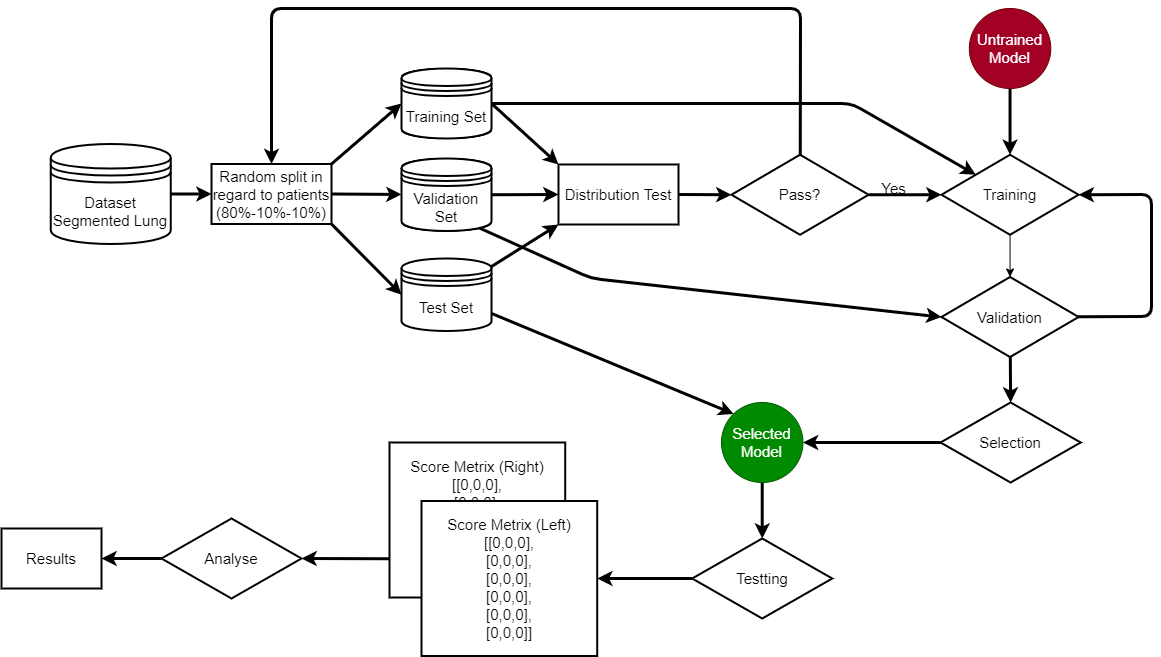

The diagram above was exported from draw.io. Its source (the exported page's mxGraphModel, read from the mxfile embedded in the PNG):
<mxGraphModel dx="2153" dy="500" grid="1" gridSize="10" guides="1" tooltips="1" connect="1" arrows="1" fold="1" page="1" pageScale="1" pageWidth="827" pageHeight="1169" math="0" shadow="0">
  <root>
    <mxCell id="0" />
    <mxCell id="1" parent="0" />
    <mxCell id="189" style="edgeStyle=none;html=1;exitX=0;exitY=0.75;exitDx=0;exitDy=0;entryX=1;entryY=0.5;entryDx=0;entryDy=0;fontSize=15;strokeWidth=3;fontStyle=0" parent="1" source="85" target="188" edge="1">
      <mxGeometry relative="1" as="geometry" />
    </mxCell>
    <mxCell id="85" value="&lt;font style=&quot;font-size: 15px;&quot;&gt;&lt;span style=&quot;font-size: 15px;&quot;&gt;Score Metrix (Right)&lt;br style=&quot;font-size: 15px;&quot;&gt;[[0,0,0],&lt;br style=&quot;font-size: 15px;&quot;&gt;[0,0,0],&lt;br style=&quot;font-size: 15px;&quot;&gt;[0,0,0],&lt;br style=&quot;font-size: 15px;&quot;&gt;[0,0,0],&lt;br style=&quot;font-size: 15px;&quot;&gt;[0,0,0],&lt;br style=&quot;font-size: 15px;&quot;&gt;[0,0,0]]&lt;/span&gt;&lt;/font&gt;" style="rounded=0;whiteSpace=wrap;html=1;fontSize=15;fontStyle=0" parent="1" vertex="1">
      <mxGeometry x="-52" y="584" width="175.71" height="155" as="geometry" />
    </mxCell>
    <mxCell id="134" value="&lt;font style=&quot;font-size: 15px;&quot;&gt;&lt;span style=&quot;font-size: 15px;&quot;&gt;Score Metrix (Left)&lt;br style=&quot;font-size: 15px;&quot;&gt;[[0,0,0],&lt;br style=&quot;font-size: 15px;&quot;&gt;[0,0,0],&lt;br style=&quot;font-size: 15px;&quot;&gt;[0,0,0],&lt;br style=&quot;font-size: 15px;&quot;&gt;[0,0,0],&lt;br style=&quot;font-size: 15px;&quot;&gt;[0,0,0],&lt;br style=&quot;font-size: 15px;&quot;&gt;[0,0,0]]&lt;/span&gt;&lt;/font&gt;" style="rounded=0;whiteSpace=wrap;html=1;fontSize=15;fontStyle=0" parent="1" vertex="1">
      <mxGeometry x="-20" y="642.5" width="175.71" height="155" as="geometry" />
    </mxCell>
    <mxCell id="138" value="&lt;font style=&quot;font-size: 15px;&quot;&gt;Results&lt;/font&gt;" style="rounded=0;whiteSpace=wrap;html=1;fontSize=15;strokeWidth=2;fontStyle=0" parent="1" vertex="1">
      <mxGeometry x="-440" y="670" width="100" height="60" as="geometry" />
    </mxCell>
    <mxCell id="144" style="edgeStyle=none;html=1;fontSize=15;exitX=0;exitY=0.5;exitDx=0;exitDy=0;strokeWidth=3;fontStyle=0" parent="1" source="188" target="138" edge="1">
      <mxGeometry relative="1" as="geometry">
        <mxPoint x="-294" y="700" as="sourcePoint" />
      </mxGeometry>
    </mxCell>
    <mxCell id="157" style="edgeStyle=none;html=1;entryX=0;entryY=0.5;entryDx=0;entryDy=0;fontSize=15;strokeWidth=3;fontStyle=0" parent="1" source="208" target="156" edge="1">
      <mxGeometry relative="1" as="geometry">
        <mxPoint x="-280" y="335" as="sourcePoint" />
      </mxGeometry>
    </mxCell>
    <mxCell id="161" style="edgeStyle=none;html=1;exitX=1;exitY=0.5;exitDx=0;exitDy=0;entryX=0;entryY=0;entryDx=0;entryDy=0;fontSize=15;strokeWidth=3;fontStyle=0" parent="1" source="148" target="155" edge="1">
      <mxGeometry relative="1" as="geometry" />
    </mxCell>
    <mxCell id="174" style="edgeStyle=none;html=1;entryX=0;entryY=0;entryDx=0;entryDy=0;fontSize=15;strokeWidth=3;fontStyle=0" parent="1" source="148" target="170" edge="1">
      <mxGeometry relative="1" as="geometry">
        <Array as="points">
          <mxPoint x="410" y="245" />
        </Array>
      </mxGeometry>
    </mxCell>
    <mxCell id="148" value="Train Set" style="shape=datastore;whiteSpace=wrap;html=1;fontSize=15;fontStyle=0" parent="1" vertex="1">
      <mxGeometry x="-40" y="210" width="90" height="70" as="geometry" />
    </mxCell>
    <mxCell id="162" style="edgeStyle=none;html=1;exitX=1;exitY=0.5;exitDx=0;exitDy=0;entryX=0;entryY=0.5;entryDx=0;entryDy=0;fontSize=15;strokeWidth=3;fontStyle=0" parent="1" source="150" target="155" edge="1">
      <mxGeometry relative="1" as="geometry" />
    </mxCell>
    <mxCell id="177" style="edgeStyle=none;html=1;exitX=0.85;exitY=0.95;exitDx=0;exitDy=0;exitPerimeter=0;entryX=0;entryY=0.5;entryDx=0;entryDy=0;fontSize=15;strokeWidth=3;fontStyle=0" parent="1" source="150" target="175" edge="1">
      <mxGeometry relative="1" as="geometry">
        <Array as="points">
          <mxPoint x="150" y="420" />
        </Array>
      </mxGeometry>
    </mxCell>
    <mxCell id="150" value="Validation Set" style="shape=datastore;whiteSpace=wrap;html=1;fontSize=15;fontStyle=0" parent="1" vertex="1">
      <mxGeometry x="-40" y="300" width="90" height="72.5" as="geometry" />
    </mxCell>
    <mxCell id="163" style="edgeStyle=none;html=1;entryX=0;entryY=1;entryDx=0;entryDy=0;fontSize=15;strokeWidth=3;fontStyle=0" parent="1" source="151" target="155" edge="1">
      <mxGeometry relative="1" as="geometry" />
    </mxCell>
    <mxCell id="184" style="edgeStyle=none;html=1;entryX=0;entryY=0;entryDx=0;entryDy=0;fontSize=15;strokeWidth=3;fontStyle=0" parent="1" source="151" target="182" edge="1">
      <mxGeometry relative="1" as="geometry" />
    </mxCell>
    <mxCell id="151" value="Test Set" style="shape=datastore;whiteSpace=wrap;html=1;fontSize=15;strokeWidth=2;fontStyle=0" parent="1" vertex="1">
      <mxGeometry x="-40" y="400" width="90" height="72.5" as="geometry" />
    </mxCell>
    <mxCell id="165" style="edgeStyle=none;html=1;entryX=0.5;entryY=0;entryDx=0;entryDy=0;fontSize=15;strokeWidth=3;fontStyle=0" parent="1" source="154" target="156" edge="1">
      <mxGeometry relative="1" as="geometry">
        <Array as="points">
          <mxPoint x="359" y="150" />
          <mxPoint x="-170" y="150" />
        </Array>
      </mxGeometry>
    </mxCell>
    <mxCell id="168" style="edgeStyle=none;html=1;entryX=0;entryY=0.5;entryDx=0;entryDy=0;fontSize=15;strokeWidth=3;fontStyle=0" parent="1" source="154" target="170" edge="1">
      <mxGeometry relative="1" as="geometry">
        <mxPoint x="484" y="338.125" as="targetPoint" />
      </mxGeometry>
    </mxCell>
    <mxCell id="154" value="Pass?" style="rhombus;whiteSpace=wrap;html=1;fontSize=15;fontStyle=0" parent="1" vertex="1">
      <mxGeometry x="290" y="296.25" width="137.1" height="80" as="geometry" />
    </mxCell>
    <mxCell id="164" style="edgeStyle=none;html=1;exitX=1;exitY=0.5;exitDx=0;exitDy=0;entryX=0;entryY=0.5;entryDx=0;entryDy=0;fontSize=15;strokeWidth=3;fontStyle=0" parent="1" source="155" target="154" edge="1">
      <mxGeometry relative="1" as="geometry" />
    </mxCell>
    <mxCell id="155" value="Distribution Test" style="rounded=0;whiteSpace=wrap;html=1;fontSize=15;fontStyle=0" parent="1" vertex="1">
      <mxGeometry x="117" y="306" width="120" height="60" as="geometry" />
    </mxCell>
    <mxCell id="158" style="edgeStyle=none;html=1;exitX=1;exitY=0;exitDx=0;exitDy=0;entryX=0;entryY=0.5;entryDx=0;entryDy=0;fontSize=15;strokeWidth=3;fontStyle=0" parent="1" source="156" target="148" edge="1">
      <mxGeometry relative="1" as="geometry" />
    </mxCell>
    <mxCell id="159" style="edgeStyle=none;html=1;exitX=1;exitY=0.5;exitDx=0;exitDy=0;fontSize=15;strokeWidth=3;fontStyle=0" parent="1" source="156" target="150" edge="1">
      <mxGeometry relative="1" as="geometry" />
    </mxCell>
    <mxCell id="160" style="edgeStyle=none;html=1;exitX=1;exitY=1;exitDx=0;exitDy=0;entryX=0;entryY=0.5;entryDx=0;entryDy=0;fontSize=15;strokeWidth=3;fontStyle=0" parent="1" source="156" target="151" edge="1">
      <mxGeometry relative="1" as="geometry" />
    </mxCell>
    <mxCell id="156" value="Random split in regard to patients (80%-10%-10%)" style="rounded=0;whiteSpace=wrap;html=1;fontSize=15;fontStyle=0" parent="1" vertex="1">
      <mxGeometry x="-229.99999999999997" y="305.5" width="120" height="60" as="geometry" />
    </mxCell>
    <mxCell id="169" value="Yes" style="text;html=1;align=center;verticalAlign=middle;resizable=0;points=[];autosize=1;strokeColor=none;fillColor=none;fontSize=15;fontStyle=0" parent="1" vertex="1">
      <mxGeometry x="427" y="315" width="50" height="30" as="geometry" />
    </mxCell>
    <mxCell id="178" style="edgeStyle=none;html=1;entryX=0.5;entryY=0;entryDx=0;entryDy=0;fontSize=15;fontStyle=0" parent="1" source="170" target="175" edge="1">
      <mxGeometry relative="1" as="geometry" />
    </mxCell>
    <mxCell id="170" value="Training" style="rhombus;whiteSpace=wrap;html=1;fontSize=15;strokeWidth=2;fontStyle=0" parent="1" vertex="1">
      <mxGeometry x="500" y="296.25" width="137.1" height="80" as="geometry" />
    </mxCell>
    <mxCell id="173" style="edgeStyle=none;html=1;entryX=0.5;entryY=0;entryDx=0;entryDy=0;fontSize=15;strokeWidth=3;fontStyle=0" parent="1" source="172" target="170" edge="1">
      <mxGeometry relative="1" as="geometry" />
    </mxCell>
    <mxCell id="172" value="Untrained Model" style="ellipse;whiteSpace=wrap;html=1;fillColor=#a20025;fontColor=#ffffff;strokeColor=#6F0000;fontSize=15;fontStyle=0" parent="1" vertex="1">
      <mxGeometry x="527.83" y="150" width="81.45" height="80" as="geometry" />
    </mxCell>
    <mxCell id="179" style="edgeStyle=none;html=1;entryX=1;entryY=0.5;entryDx=0;entryDy=0;fontSize=15;strokeWidth=3;fontStyle=0" parent="1" source="175" target="170" edge="1">
      <mxGeometry relative="1" as="geometry">
        <Array as="points">
          <mxPoint x="710" y="458" />
          <mxPoint x="710" y="336" />
        </Array>
      </mxGeometry>
    </mxCell>
    <mxCell id="181" style="edgeStyle=none;html=1;entryX=0.5;entryY=0;entryDx=0;entryDy=0;fontSize=15;strokeWidth=3;fontStyle=0" parent="1" source="175" target="180" edge="1">
      <mxGeometry relative="1" as="geometry" />
    </mxCell>
    <mxCell id="175" value="Validation" style="rhombus;whiteSpace=wrap;html=1;fontSize=15;fontStyle=0" parent="1" vertex="1">
      <mxGeometry x="500" y="418.5" width="137.1" height="80" as="geometry" />
    </mxCell>
    <mxCell id="183" value="" style="edgeStyle=none;html=1;fontSize=15;strokeWidth=3;fontStyle=0" parent="1" source="180" target="182" edge="1">
      <mxGeometry relative="1" as="geometry" />
    </mxCell>
    <mxCell id="180" value="Selection" style="rhombus;whiteSpace=wrap;html=1;fontSize=15;fontStyle=0" parent="1" vertex="1">
      <mxGeometry x="499.1" y="544" width="140" height="80" as="geometry" />
    </mxCell>
    <mxCell id="186" style="edgeStyle=none;html=1;fontSize=15;strokeWidth=3;fontStyle=0" parent="1" source="182" target="185" edge="1">
      <mxGeometry relative="1" as="geometry" />
    </mxCell>
    <mxCell id="182" value="Selected Model" style="ellipse;whiteSpace=wrap;html=1;fillColor=#008a00;fontColor=#ffffff;strokeColor=#005700;fontSize=15;fontStyle=0" parent="1" vertex="1">
      <mxGeometry x="280" y="544" width="81.45" height="80" as="geometry" />
    </mxCell>
    <mxCell id="187" style="edgeStyle=none;html=1;entryX=1;entryY=0.5;entryDx=0;entryDy=0;fontSize=15;strokeWidth=3;fontStyle=0" parent="1" source="185" target="134" edge="1">
      <mxGeometry relative="1" as="geometry" />
    </mxCell>
    <mxCell id="185" value="&lt;font style=&quot;font-size: 15px;&quot;&gt;Testting&lt;/font&gt;" style="rhombus;whiteSpace=wrap;html=1;fontSize=15;fontStyle=0" parent="1" vertex="1">
      <mxGeometry x="250.72" y="680" width="140" height="80" as="geometry" />
    </mxCell>
    <mxCell id="188" value="&lt;font style=&quot;font-size: 15px;&quot;&gt;Analyse&lt;/font&gt;" style="rhombus;whiteSpace=wrap;html=1;fontSize=15;strokeWidth=2;fontStyle=0" parent="1" vertex="1">
      <mxGeometry x="-280" y="660" width="140" height="80" as="geometry" />
    </mxCell>
    <mxCell id="190" value="Validation" style="rhombus;whiteSpace=wrap;html=1;fontSize=15;fontStyle=0" parent="1" vertex="1">
      <mxGeometry x="500" y="418.5" width="137.1" height="80" as="geometry" />
    </mxCell>
    <mxCell id="191" value="Selection" style="rhombus;whiteSpace=wrap;html=1;fontSize=15;fontStyle=0" parent="1" vertex="1">
      <mxGeometry x="499.1" y="544" width="140" height="80" as="geometry" />
    </mxCell>
    <mxCell id="192" value="Pass?" style="rhombus;whiteSpace=wrap;html=1;fontSize=15;fontStyle=0" parent="1" vertex="1">
      <mxGeometry x="290" y="296.25" width="137.1" height="80" as="geometry" />
    </mxCell>
    <mxCell id="193" value="Distribution Test" style="rounded=0;whiteSpace=wrap;html=1;fontSize=15;fontStyle=0" parent="1" vertex="1">
      <mxGeometry x="117" y="306" width="120" height="60" as="geometry" />
    </mxCell>
    <mxCell id="194" value="Validation Set" style="shape=datastore;whiteSpace=wrap;html=1;fontSize=15;fontStyle=0" parent="1" vertex="1">
      <mxGeometry x="-40" y="300" width="90" height="72.5" as="geometry" />
    </mxCell>
    <mxCell id="195" value="Train Set" style="shape=datastore;whiteSpace=wrap;html=1;fontSize=15;fontStyle=0" parent="1" vertex="1">
      <mxGeometry x="-40" y="210" width="90" height="70" as="geometry" />
    </mxCell>
    <mxCell id="196" value="&lt;font style=&quot;font-size: 15px;&quot;&gt;&lt;span style=&quot;font-size: 15px;&quot;&gt;Score Metrix (Right)&lt;br style=&quot;font-size: 15px;&quot;&gt;[[0,0,0],&lt;br style=&quot;font-size: 15px;&quot;&gt;[0,0,0],&lt;br style=&quot;font-size: 15px;&quot;&gt;[0,0,0],&lt;br style=&quot;font-size: 15px;&quot;&gt;[0,0,0],&lt;br style=&quot;font-size: 15px;&quot;&gt;[0,0,0],&lt;br style=&quot;font-size: 15px;&quot;&gt;[0,0,0]]&lt;/span&gt;&lt;/font&gt;" style="rounded=0;whiteSpace=wrap;html=1;fontSize=15;fontStyle=0" parent="1" vertex="1">
      <mxGeometry x="-52" y="584" width="175.71" height="155" as="geometry" />
    </mxCell>
    <mxCell id="197" value="&lt;font style=&quot;font-size: 15px;&quot;&gt;&lt;span style=&quot;font-size: 15px;&quot;&gt;Score Metrix (Left)&lt;br style=&quot;font-size: 15px;&quot;&gt;[[0,0,0],&lt;br style=&quot;font-size: 15px;&quot;&gt;[0,0,0],&lt;br style=&quot;font-size: 15px;&quot;&gt;[0,0,0],&lt;br style=&quot;font-size: 15px;&quot;&gt;[0,0,0],&lt;br style=&quot;font-size: 15px;&quot;&gt;[0,0,0],&lt;br style=&quot;font-size: 15px;&quot;&gt;[0,0,0]]&lt;/span&gt;&lt;/font&gt;" style="rounded=0;whiteSpace=wrap;html=1;fontSize=15;fontStyle=0" parent="1" vertex="1">
      <mxGeometry x="-20" y="642.5" width="175.71" height="155" as="geometry" />
    </mxCell>
    <mxCell id="198" value="Validation" style="rhombus;whiteSpace=wrap;html=1;fontSize=15;strokeWidth=2;fontStyle=0" parent="1" vertex="1">
      <mxGeometry x="500" y="418.5" width="137.1" height="80" as="geometry" />
    </mxCell>
    <mxCell id="199" value="Selection" style="rhombus;whiteSpace=wrap;html=1;fontSize=15;strokeWidth=2;fontStyle=0" parent="1" vertex="1">
      <mxGeometry x="499.1" y="544" width="140" height="80" as="geometry" />
    </mxCell>
    <mxCell id="200" value="Pass?" style="rhombus;whiteSpace=wrap;html=1;fontSize=15;strokeWidth=2;fontStyle=0" parent="1" vertex="1">
      <mxGeometry x="290" y="296.25" width="137.1" height="80" as="geometry" />
    </mxCell>
    <mxCell id="201" value="Distribution Test" style="rounded=0;whiteSpace=wrap;html=1;fontSize=15;strokeWidth=2;fontStyle=0" parent="1" vertex="1">
      <mxGeometry x="117" y="306" width="120" height="60" as="geometry" />
    </mxCell>
    <mxCell id="202" value="Validation Set" style="shape=datastore;whiteSpace=wrap;html=1;fontSize=15;strokeWidth=2;fontStyle=0" parent="1" vertex="1">
      <mxGeometry x="-40" y="300" width="90" height="72.5" as="geometry" />
    </mxCell>
    <mxCell id="203" value="Training Set" style="shape=datastore;whiteSpace=wrap;html=1;fontSize=15;strokeWidth=2;fontStyle=0" parent="1" vertex="1">
      <mxGeometry x="-40" y="210" width="90" height="70" as="geometry" />
    </mxCell>
    <mxCell id="204" value="&lt;font style=&quot;font-size: 15px;&quot;&gt;&lt;span style=&quot;font-size: 15px;&quot;&gt;Score Metrix (Right)&lt;br style=&quot;font-size: 15px;&quot;&gt;[[0,0,0],&lt;br style=&quot;font-size: 15px;&quot;&gt;[0,0,0],&lt;br style=&quot;font-size: 15px;&quot;&gt;[0,0,0],&lt;br style=&quot;font-size: 15px;&quot;&gt;[0,0,0],&lt;br style=&quot;font-size: 15px;&quot;&gt;[0,0,0],&lt;br style=&quot;font-size: 15px;&quot;&gt;[0,0,0]]&lt;/span&gt;&lt;/font&gt;" style="rounded=0;whiteSpace=wrap;html=1;fontSize=15;strokeWidth=2;fontStyle=0" parent="1" vertex="1">
      <mxGeometry x="-52" y="584" width="175.71" height="155" as="geometry" />
    </mxCell>
    <mxCell id="205" value="&lt;font style=&quot;font-size: 15px;&quot;&gt;&lt;span style=&quot;font-size: 15px;&quot;&gt;Score Metrix (Left)&lt;br style=&quot;font-size: 15px;&quot;&gt;[[0,0,0],&lt;br style=&quot;font-size: 15px;&quot;&gt;[0,0,0],&lt;br style=&quot;font-size: 15px;&quot;&gt;[0,0,0],&lt;br style=&quot;font-size: 15px;&quot;&gt;[0,0,0],&lt;br style=&quot;font-size: 15px;&quot;&gt;[0,0,0],&lt;br style=&quot;font-size: 15px;&quot;&gt;[0,0,0]]&lt;/span&gt;&lt;/font&gt;" style="rounded=0;whiteSpace=wrap;html=1;fontSize=15;strokeWidth=2;fontStyle=0" parent="1" vertex="1">
      <mxGeometry x="-20" y="642.5" width="175.71" height="155" as="geometry" />
    </mxCell>
    <mxCell id="206" value="&lt;font style=&quot;font-size: 15px;&quot;&gt;Testting&lt;/font&gt;" style="rhombus;whiteSpace=wrap;html=1;fontSize=15;strokeWidth=2;fontStyle=0" parent="1" vertex="1">
      <mxGeometry x="250.72" y="680" width="140" height="80" as="geometry" />
    </mxCell>
    <mxCell id="207" value="Random split in regard to patients (80%-10%-10%)" style="rounded=0;whiteSpace=wrap;html=1;fontSize=15;strokeWidth=2;fontStyle=0" parent="1" vertex="1">
      <mxGeometry x="-229.99999999999997" y="305.5" width="120" height="60" as="geometry" />
    </mxCell>
    <mxCell id="208" value="Dataset&lt;br&gt;Segmented Lung" style="shape=datastore;whiteSpace=wrap;html=1;fontSize=15;strokeWidth=2;fontStyle=0" parent="1" vertex="1">
      <mxGeometry x="-390.75" y="285.5" width="120" height="100" as="geometry" />
    </mxCell>
  </root>
</mxGraphModel>